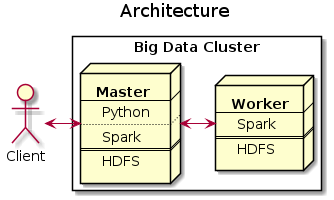

The diagram above was rendered by PlantUML. Its source (embedded in the PNG):
@startuml
title Architecture

actor Client
rectangle "Big Data Cluster" as Cluster {
 node master_node [
    <b>Master
    ----
    Python
    ....
    Spark
    ====
    HDFS
 ]
 node worker_node [
    <b>Worker
    ----
    Spark
    ====
    HDFS
 ]
}

Client <-> master_node
master_node <-> worker_node
@enduml